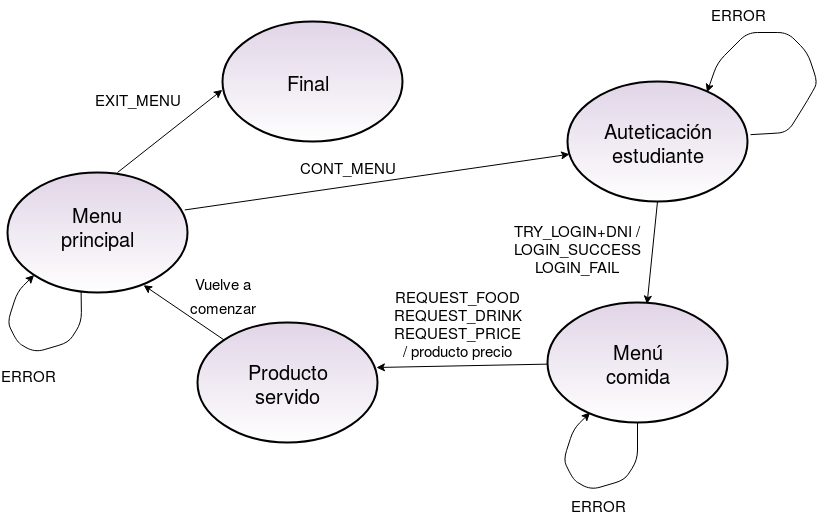

The diagram above was exported from draw.io. Its source (the exported page's mxGraphModel, read from the mxfile embedded in the PNG):
<mxGraphModel dx="1021" dy="1682" grid="1" gridSize="10" guides="1" tooltips="1" connect="1" arrows="1" fold="1" page="1" pageScale="1" pageWidth="850" pageHeight="1100" math="0" shadow="0">
  <root>
    <mxCell id="0" />
    <mxCell id="1" parent="0" />
    <mxCell id="tTBK3BsiO8TWzTsXdNHb-1" value="" style="ellipse;whiteSpace=wrap;html=1;strokeWidth=2;fillColor=#e1d5e7;strokeColor=#000000;gradientColor=#ffffff;gradientDirection=south;" vertex="1" parent="1">
      <mxGeometry x="30" y="150" width="180" height="120" as="geometry" />
    </mxCell>
    <mxCell id="tTBK3BsiO8TWzTsXdNHb-3" value="" style="ellipse;whiteSpace=wrap;html=1;strokeWidth=2;fillColor=#e1d5e7;strokeColor=#000000;gradientColor=#ffffff;gradientDirection=south;" vertex="1" parent="1">
      <mxGeometry x="245" y="-1" width="180" height="120" as="geometry" />
    </mxCell>
    <mxCell id="tTBK3BsiO8TWzTsXdNHb-4" value="" style="ellipse;whiteSpace=wrap;html=1;strokeWidth=2;fillColor=#e1d5e7;strokeColor=#000000;gradientColor=#ffffff;gradientDirection=south;shadow=0;" vertex="1" parent="1">
      <mxGeometry x="590" y="59" width="180" height="120" as="geometry" />
    </mxCell>
    <mxCell id="tTBK3BsiO8TWzTsXdNHb-5" value="" style="ellipse;whiteSpace=wrap;html=1;strokeWidth=2;fillColor=#e1d5e7;strokeColor=#000000;gradientColor=#ffffff;gradientDirection=south;" vertex="1" parent="1">
      <mxGeometry x="220" y="300" width="180" height="120" as="geometry" />
    </mxCell>
    <mxCell id="tTBK3BsiO8TWzTsXdNHb-6" value="" style="ellipse;whiteSpace=wrap;html=1;strokeWidth=2;fillColor=#e1d5e7;strokeColor=#000000;gradientColor=#ffffff;gradientDirection=south;" vertex="1" parent="1">
      <mxGeometry x="570" y="280" width="180" height="120" as="geometry" />
    </mxCell>
    <mxCell id="tTBK3BsiO8TWzTsXdNHb-8" value="&lt;div style=&quot;font-size: 20px&quot;&gt;&lt;font style=&quot;font-size: 20px&quot;&gt;Menu principal&lt;/font&gt;&lt;/div&gt;&lt;div style=&quot;font-size: 20px&quot;&gt;&lt;font style=&quot;font-size: 20px&quot;&gt;&lt;br&gt;&lt;/font&gt;&lt;/div&gt;" style="text;html=1;strokeColor=none;fillColor=none;align=center;verticalAlign=middle;whiteSpace=wrap;rounded=0;shadow=0;fontSize=16;" vertex="1" parent="1">
      <mxGeometry x="100" y="200" width="40" height="30" as="geometry" />
    </mxCell>
    <mxCell id="tTBK3BsiO8TWzTsXdNHb-10" value="&lt;font style=&quot;font-size: 20px&quot;&gt;Final&lt;/font&gt;" style="text;html=1;strokeColor=none;fillColor=none;align=center;verticalAlign=middle;whiteSpace=wrap;rounded=0;shadow=0;fontSize=16;" vertex="1" parent="1">
      <mxGeometry x="310" y="44" width="40" height="30" as="geometry" />
    </mxCell>
    <mxCell id="tTBK3BsiO8TWzTsXdNHb-12" value="Producto servido" style="text;html=1;strokeColor=none;fillColor=none;align=center;verticalAlign=middle;whiteSpace=wrap;rounded=0;shadow=0;fontSize=20;" vertex="1" parent="1">
      <mxGeometry x="290" y="345" width="40" height="30" as="geometry" />
    </mxCell>
    <mxCell id="tTBK3BsiO8TWzTsXdNHb-14" value="Auteticación estudiante" style="text;html=1;strokeColor=none;fillColor=none;align=center;verticalAlign=middle;whiteSpace=wrap;rounded=0;shadow=0;fontSize=20;" vertex="1" parent="1">
      <mxGeometry x="660" y="104" width="40" height="30" as="geometry" />
    </mxCell>
    <mxCell id="tTBK3BsiO8TWzTsXdNHb-17" value="Menú comida" style="text;html=1;strokeColor=none;fillColor=none;align=center;verticalAlign=middle;whiteSpace=wrap;rounded=0;shadow=0;fontSize=20;" vertex="1" parent="1">
      <mxGeometry x="640" y="325" width="40" height="30" as="geometry" />
    </mxCell>
    <mxCell id="tTBK3BsiO8TWzTsXdNHb-18" value="" style="endArrow=classic;startArrow=none;html=1;fontSize=20;entryX=0;entryY=1;entryDx=0;entryDy=0;exitX=0.409;exitY=0.988;exitDx=0;exitDy=0;exitPerimeter=0;verticalAlign=middle;startFill=0;" edge="1" parent="1" source="tTBK3BsiO8TWzTsXdNHb-1" target="tTBK3BsiO8TWzTsXdNHb-1">
      <mxGeometry width="50" height="50" relative="1" as="geometry">
        <mxPoint x="120" y="280" as="sourcePoint" />
        <mxPoint x="60" y="350" as="targetPoint" />
        <Array as="points">
          <mxPoint x="104" y="300" />
          <mxPoint x="91" y="320" />
          <mxPoint x="57" y="330" />
          <mxPoint x="40" y="320" />
          <mxPoint x="30" y="300" />
          <mxPoint x="40" y="269" />
        </Array>
      </mxGeometry>
    </mxCell>
    <mxCell id="tTBK3BsiO8TWzTsXdNHb-20" value="" style="endArrow=classic;startArrow=none;html=1;fontSize=20;entryX=0;entryY=1;entryDx=0;entryDy=0;exitX=0.5;exitY=1;exitDx=0;exitDy=0;exitPerimeter=0;verticalAlign=middle;startFill=0;" edge="1" parent="1" source="tTBK3BsiO8TWzTsXdNHb-6">
      <mxGeometry width="50" height="50" relative="1" as="geometry">
        <mxPoint x="659.6200000000001" y="406.0600000000002" as="sourcePoint" />
        <mxPoint x="612.5693850854777" y="390.06528106106134" as="targetPoint" />
        <Array as="points">
          <mxPoint x="660" y="437.5" />
          <mxPoint x="647" y="457.5" />
          <mxPoint x="613" y="467.5" />
          <mxPoint x="596" y="457.5" />
          <mxPoint x="586" y="437.5" />
          <mxPoint x="596" y="406.5" />
        </Array>
      </mxGeometry>
    </mxCell>
    <mxCell id="tTBK3BsiO8TWzTsXdNHb-21" value="" style="endArrow=classic;startArrow=none;html=1;fontSize=20;entryX=0.775;entryY=0.09;entryDx=0;entryDy=0;exitX=1.017;exitY=0.443;exitDx=0;exitDy=0;exitPerimeter=0;verticalAlign=middle;startFill=0;entryPerimeter=0;" edge="1" parent="1" source="tTBK3BsiO8TWzTsXdNHb-4" target="tTBK3BsiO8TWzTsXdNHb-4">
      <mxGeometry width="50" height="50" relative="1" as="geometry">
        <mxPoint x="722.5693850854777" y="168.06528106106134" as="sourcePoint" />
        <mxPoint x="770" y="178" as="targetPoint" />
        <Array as="points">
          <mxPoint x="810" y="110" />
          <mxPoint x="830" y="78" />
          <mxPoint x="840" y="60" />
          <mxPoint x="830" y="30" />
          <mxPoint x="810" y="10" />
          <mxPoint x="770" y="10" />
          <mxPoint x="740" y="40" />
        </Array>
      </mxGeometry>
    </mxCell>
    <mxCell id="tTBK3BsiO8TWzTsXdNHb-22" value="" style="endArrow=classic;html=1;fontSize=20;entryX=-0.001;entryY=0.57;entryDx=0;entryDy=0;entryPerimeter=0;" edge="1" parent="1" target="tTBK3BsiO8TWzTsXdNHb-3">
      <mxGeometry width="50" height="50" relative="1" as="geometry">
        <mxPoint x="140" y="150" as="sourcePoint" />
        <mxPoint x="190" y="100" as="targetPoint" />
      </mxGeometry>
    </mxCell>
    <mxCell id="tTBK3BsiO8TWzTsXdNHb-23" value="" style="endArrow=classic;html=1;fontSize=20;exitX=0.985;exitY=0.312;exitDx=0;exitDy=0;exitPerimeter=0;" edge="1" parent="1" source="tTBK3BsiO8TWzTsXdNHb-1" target="tTBK3BsiO8TWzTsXdNHb-4">
      <mxGeometry width="50" height="50" relative="1" as="geometry">
        <mxPoint x="210" y="280" as="sourcePoint" />
        <mxPoint x="260" y="230" as="targetPoint" />
      </mxGeometry>
    </mxCell>
    <mxCell id="tTBK3BsiO8TWzTsXdNHb-24" value="" style="endArrow=classic;html=1;fontSize=20;entryX=0.553;entryY=0.013;entryDx=0;entryDy=0;entryPerimeter=0;exitX=0.5;exitY=1;exitDx=0;exitDy=0;" edge="1" parent="1" source="tTBK3BsiO8TWzTsXdNHb-4" target="tTBK3BsiO8TWzTsXdNHb-6">
      <mxGeometry width="50" height="50" relative="1" as="geometry">
        <mxPoint x="20" y="550" as="sourcePoint" />
        <mxPoint x="70" y="500" as="targetPoint" />
      </mxGeometry>
    </mxCell>
    <mxCell id="tTBK3BsiO8TWzTsXdNHb-25" value="" style="endArrow=classic;html=1;fontSize=20;entryX=0.994;entryY=0.375;entryDx=0;entryDy=0;entryPerimeter=0;" edge="1" parent="1" source="tTBK3BsiO8TWzTsXdNHb-6" target="tTBK3BsiO8TWzTsXdNHb-5">
      <mxGeometry width="50" height="50" relative="1" as="geometry">
        <mxPoint x="20" y="550" as="sourcePoint" />
        <mxPoint x="70" y="500" as="targetPoint" />
      </mxGeometry>
    </mxCell>
    <mxCell id="tTBK3BsiO8TWzTsXdNHb-26" value="" style="endArrow=classic;html=1;fontSize=20;entryX=0.756;entryY=0.939;entryDx=0;entryDy=0;entryPerimeter=0;exitX=0;exitY=0;exitDx=0;exitDy=0;" edge="1" parent="1" source="tTBK3BsiO8TWzTsXdNHb-5" target="tTBK3BsiO8TWzTsXdNHb-1">
      <mxGeometry width="50" height="50" relative="1" as="geometry">
        <mxPoint x="230" y="320" as="sourcePoint" />
        <mxPoint x="70" y="500" as="targetPoint" />
      </mxGeometry>
    </mxCell>
    <mxCell id="tTBK3BsiO8TWzTsXdNHb-27" value="&lt;font style=&quot;font-size: 15px&quot;&gt;ERROR&lt;/font&gt;" style="text;html=1;strokeColor=none;fillColor=none;align=center;verticalAlign=middle;whiteSpace=wrap;rounded=0;shadow=0;fontSize=20;" vertex="1" parent="1">
      <mxGeometry x="30" y="340" width="40" height="20" as="geometry" />
    </mxCell>
    <mxCell id="tTBK3BsiO8TWzTsXdNHb-29" value="&lt;font style=&quot;font-size: 15px&quot;&gt;ERROR&lt;/font&gt;" style="text;html=1;strokeColor=none;fillColor=none;align=center;verticalAlign=middle;whiteSpace=wrap;rounded=0;shadow=0;fontSize=20;" vertex="1" parent="1">
      <mxGeometry x="600" y="470" width="40" height="20" as="geometry" />
    </mxCell>
    <mxCell id="tTBK3BsiO8TWzTsXdNHb-30" value="&lt;font style=&quot;font-size: 15px&quot;&gt;ERROR&lt;/font&gt;" style="text;html=1;strokeColor=none;fillColor=none;align=center;verticalAlign=middle;whiteSpace=wrap;rounded=0;shadow=0;fontSize=20;" vertex="1" parent="1">
      <mxGeometry x="740" y="-21" width="40" height="20" as="geometry" />
    </mxCell>
    <mxCell id="tTBK3BsiO8TWzTsXdNHb-31" value="&lt;font style=&quot;font-size: 15px&quot;&gt;Vuelve a comenzar&lt;/font&gt;" style="text;html=1;strokeColor=none;fillColor=none;align=center;verticalAlign=middle;whiteSpace=wrap;rounded=0;shadow=0;fontSize=20;" vertex="1" parent="1">
      <mxGeometry x="225" y="260" width="40" height="20" as="geometry" />
    </mxCell>
    <mxCell id="tTBK3BsiO8TWzTsXdNHb-34" value="&lt;font style=&quot;font-size: 15px&quot;&gt;EXIT_MENU&lt;/font&gt;" style="text;html=1;strokeColor=none;fillColor=none;align=center;verticalAlign=middle;whiteSpace=wrap;rounded=0;shadow=0;fontSize=20;" vertex="1" parent="1">
      <mxGeometry x="140" y="64" width="40" height="20" as="geometry" />
    </mxCell>
    <mxCell id="tTBK3BsiO8TWzTsXdNHb-35" value="CONT_MENU" style="text;html=1;strokeColor=none;fillColor=none;align=center;verticalAlign=middle;whiteSpace=wrap;rounded=0;shadow=0;fontSize=15;" vertex="1" parent="1">
      <mxGeometry x="350" y="134" width="40" height="20" as="geometry" />
    </mxCell>
    <mxCell id="tTBK3BsiO8TWzTsXdNHb-36" value="&lt;div&gt;TRY_LOGIN+DNI / LOGIN_SUCCESS&lt;/div&gt;&lt;div&gt;LOGIN_FAIL&lt;br&gt;&lt;/div&gt;" style="text;html=1;strokeColor=none;fillColor=none;align=center;verticalAlign=middle;whiteSpace=wrap;rounded=0;shadow=0;fontSize=15;" vertex="1" parent="1">
      <mxGeometry x="580" y="215" width="40" height="20" as="geometry" />
    </mxCell>
    <mxCell id="tTBK3BsiO8TWzTsXdNHb-37" value="&lt;div&gt;REQUEST_FOOD REQUEST_DRINK&lt;/div&gt;&lt;div&gt;REQUEST_PRICE / producto precio&lt;br&gt;&lt;/div&gt;" style="text;html=1;strokeColor=none;fillColor=none;align=center;verticalAlign=middle;whiteSpace=wrap;rounded=0;shadow=0;fontSize=15;" vertex="1" parent="1">
      <mxGeometry x="460" y="290" width="40" height="20" as="geometry" />
    </mxCell>
  </root>
</mxGraphModel>